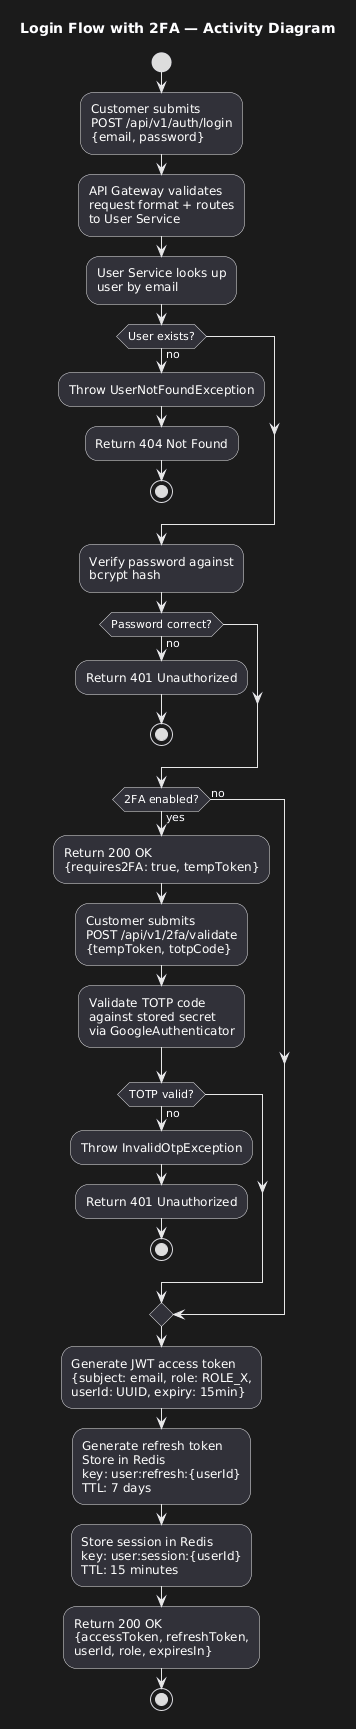

The diagram above was rendered by PlantUML. Its source (embedded in the PNG):
@startuml
title Login Flow with 2FA — Activity Diagram

start

:Customer submits\nPOST /api/v1/auth/login\n{email, password};

:API Gateway validates\nrequest format + routes\nto User Service;

:User Service looks up\nuser by email;

if (User exists?) then (no)
  :Throw UserNotFoundException;
  :Return 404 Not Found;
  stop
endif

:Verify password against\nbcrypt hash;

if (Password correct?) then (no)
  :Return 401 Unauthorized;
  stop
endif

if (2FA enabled?) then (yes)
  :Return 200 OK\n{requires2FA: true, tempToken};
  
  :Customer submits\nPOST /api/v1/2fa/validate\n{tempToken, totpCode};
  
  :Validate TOTP code\nagainst stored secret\nvia GoogleAuthenticator;
  
  if (TOTP valid?) then (no)
    :Throw InvalidOtpException;
    :Return 401 Unauthorized;
    stop
  endif
else (no)
endif

:Generate JWT access token\n{subject: email, role: ROLE_X,\nuserId: UUID, expiry: 15min};

:Generate refresh token\nStore in Redis\nkey: user:refresh:{userId}\nTTL: 7 days;

:Store session in Redis\nkey: user:session:{userId}\nTTL: 15 minutes;

:Return 200 OK\n{accessToken, refreshToken,\nuserId, role, expiresIn};

stop
@enduml